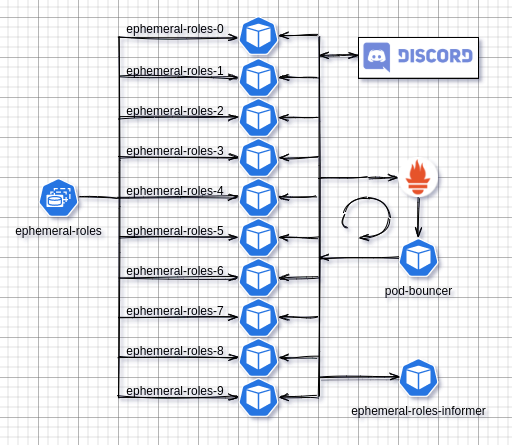

The diagram above was exported from draw.io. Its source (the exported page's mxGraphModel, read from the mxfile embedded in the PNG):
<mxGraphModel dx="1104" dy="539" grid="1" gridSize="10" guides="1" tooltips="1" connect="1" arrows="1" fold="1" page="1" pageScale="1" pageWidth="850" pageHeight="1100" background="#FFFFFF" math="0" shadow="1">
  <root>
    <mxCell id="0" />
    <mxCell id="1" parent="0" />
    <mxCell id="KTtyHX5bBng4cWR13K_s-1" value="ephemeral-roles" style="html=1;dashed=0;whitespace=wrap;fillColor=#2875E2;points=[[0.005,0.63,0],[0.1,0.2,0],[0.9,0.2,0],[0.5,0,0],[0.995,0.63,0],[0.72,0.99,0],[0.5,1,0],[0.28,0.99,0]];shape=mxgraph.kubernetes.icon;prIcon=sts;verticalAlign=top;labelPosition=center;verticalLabelPosition=bottom;align=center;fontColor=#000000;strokeColor=#FFFFFF;sketch=0;" parent="1" vertex="1">
      <mxGeometry x="80" y="240" width="40" height="40" as="geometry" />
    </mxCell>
    <mxCell id="KTtyHX5bBng4cWR13K_s-2" value="ephemeral-roles-0&amp;nbsp; &amp;nbsp;&amp;nbsp;" style="html=1;dashed=0;whitespace=wrap;fillColor=#2875E2;points=[[0.005,0.63,0],[0.1,0.2,0],[0.9,0.2,0],[0.5,0,0],[0.995,0.63,0],[0.72,0.99,0],[0.5,1,0],[0.28,0.99,0]];shape=mxgraph.kubernetes.icon;prIcon=pod;labelPosition=left;verticalLabelPosition=middle;align=right;verticalAlign=top;fontColor=#000000;strokeColor=#FFFFFF;sketch=0;" parent="1" vertex="1">
      <mxGeometry x="280" y="78" width="40" height="40" as="geometry" />
    </mxCell>
    <mxCell id="KTtyHX5bBng4cWR13K_s-15" value="ephemeral-roles-1&amp;nbsp; &amp;nbsp;&amp;nbsp;" style="html=1;dashed=0;whitespace=wrap;fillColor=#2875E2;points=[[0.005,0.63,0],[0.1,0.2,0],[0.9,0.2,0],[0.5,0,0],[0.995,0.63,0],[0.72,0.99,0],[0.5,1,0],[0.28,0.99,0]];shape=mxgraph.kubernetes.icon;prIcon=pod;labelPosition=left;verticalLabelPosition=middle;align=right;verticalAlign=top;fontColor=#000000;strokeColor=#FFFFFF;sketch=0;" parent="1" vertex="1">
      <mxGeometry x="280" y="120" width="40" height="40" as="geometry" />
    </mxCell>
    <mxCell id="KTtyHX5bBng4cWR13K_s-16" value="ephemeral-roles-2&amp;nbsp; &amp;nbsp;&amp;nbsp;" style="html=1;dashed=0;whitespace=wrap;fillColor=#2875E2;points=[[0.005,0.63,0],[0.1,0.2,0],[0.9,0.2,0],[0.5,0,0],[0.995,0.63,0],[0.72,0.99,0],[0.5,1,0],[0.28,0.99,0]];shape=mxgraph.kubernetes.icon;prIcon=pod;labelPosition=left;verticalLabelPosition=middle;align=right;verticalAlign=top;fontColor=#000000;strokeColor=#FFFFFF;sketch=0;" parent="1" vertex="1">
      <mxGeometry x="280" y="160" width="40" height="40" as="geometry" />
    </mxCell>
    <mxCell id="KTtyHX5bBng4cWR13K_s-17" value="ephemeral-roles-3&amp;nbsp; &amp;nbsp;&amp;nbsp;" style="html=1;dashed=0;whitespace=wrap;fillColor=#2875E2;points=[[0.005,0.63,0],[0.1,0.2,0],[0.9,0.2,0],[0.5,0,0],[0.995,0.63,0],[0.72,0.99,0],[0.5,1,0],[0.28,0.99,0]];shape=mxgraph.kubernetes.icon;prIcon=pod;labelPosition=left;verticalLabelPosition=middle;align=right;verticalAlign=top;fontColor=#000000;strokeColor=#FFFFFF;sketch=0;" parent="1" vertex="1">
      <mxGeometry x="280" y="200" width="40" height="40" as="geometry" />
    </mxCell>
    <mxCell id="KTtyHX5bBng4cWR13K_s-18" value="ephemeral-roles-4&amp;nbsp; &amp;nbsp;&amp;nbsp;" style="html=1;dashed=0;whitespace=wrap;fillColor=#2875E2;points=[[0.005,0.63,0],[0.1,0.2,0],[0.9,0.2,0],[0.5,0,0],[0.995,0.63,0],[0.72,0.99,0],[0.5,1,0],[0.28,0.99,0]];shape=mxgraph.kubernetes.icon;prIcon=pod;labelPosition=left;verticalLabelPosition=middle;align=right;verticalAlign=top;fontColor=#000000;strokeColor=#FFFFFF;sketch=0;" parent="1" vertex="1">
      <mxGeometry x="280" y="240" width="40" height="40" as="geometry" />
    </mxCell>
    <mxCell id="KTtyHX5bBng4cWR13K_s-19" value="ephemeral-roles-5&amp;nbsp; &amp;nbsp;&amp;nbsp;" style="html=1;dashed=0;whitespace=wrap;fillColor=#2875E2;points=[[0.005,0.63,0],[0.1,0.2,0],[0.9,0.2,0],[0.5,0,0],[0.995,0.63,0],[0.72,0.99,0],[0.5,1,0],[0.28,0.99,0]];shape=mxgraph.kubernetes.icon;prIcon=pod;labelPosition=left;verticalLabelPosition=middle;align=right;verticalAlign=top;fontColor=#000000;strokeColor=#FFFFFF;sketch=0;" parent="1" vertex="1">
      <mxGeometry x="280" y="280" width="40" height="40" as="geometry" />
    </mxCell>
    <mxCell id="KTtyHX5bBng4cWR13K_s-20" value="ephemeral-roles-6&amp;nbsp; &amp;nbsp;&amp;nbsp;" style="html=1;dashed=0;whitespace=wrap;fillColor=#2875E2;points=[[0.005,0.63,0],[0.1,0.2,0],[0.9,0.2,0],[0.5,0,0],[0.995,0.63,0],[0.72,0.99,0],[0.5,1,0],[0.28,0.99,0]];shape=mxgraph.kubernetes.icon;prIcon=pod;labelPosition=left;verticalLabelPosition=middle;align=right;verticalAlign=top;fontColor=#000000;strokeColor=#FFFFFF;sketch=0;" parent="1" vertex="1">
      <mxGeometry x="280" y="320" width="40" height="40" as="geometry" />
    </mxCell>
    <mxCell id="KTtyHX5bBng4cWR13K_s-21" value="ephemeral-roles-7&amp;nbsp; &amp;nbsp;&amp;nbsp;" style="html=1;dashed=0;whitespace=wrap;fillColor=#2875E2;points=[[0.005,0.63,0],[0.1,0.2,0],[0.9,0.2,0],[0.5,0,0],[0.995,0.63,0],[0.72,0.99,0],[0.5,1,0],[0.28,0.99,0]];shape=mxgraph.kubernetes.icon;prIcon=pod;labelPosition=left;verticalLabelPosition=middle;align=right;verticalAlign=top;fontColor=#000000;strokeColor=#FFFFFF;sketch=0;" parent="1" vertex="1">
      <mxGeometry x="280" y="360" width="40" height="40" as="geometry" />
    </mxCell>
    <mxCell id="KTtyHX5bBng4cWR13K_s-22" value="ephemeral-roles-8&amp;nbsp; &amp;nbsp;&amp;nbsp;" style="html=1;dashed=0;whitespace=wrap;fillColor=#2875E2;points=[[0.005,0.63,0],[0.1,0.2,0],[0.9,0.2,0],[0.5,0,0],[0.995,0.63,0],[0.72,0.99,0],[0.5,1,0],[0.28,0.99,0]];shape=mxgraph.kubernetes.icon;prIcon=pod;labelPosition=left;verticalLabelPosition=middle;align=right;verticalAlign=top;fontColor=#000000;strokeColor=#FFFFFF;sketch=0;" parent="1" vertex="1">
      <mxGeometry x="280" y="400" width="40" height="40" as="geometry" />
    </mxCell>
    <mxCell id="KTtyHX5bBng4cWR13K_s-23" value="ephemeral-roles-9&amp;nbsp; &amp;nbsp;&amp;nbsp;" style="html=1;dashed=0;whitespace=wrap;fillColor=#2875E2;points=[[0.005,0.63,0],[0.1,0.2,0],[0.9,0.2,0],[0.5,0,0],[0.995,0.63,0],[0.72,0.99,0],[0.5,1,0],[0.28,0.99,0]];shape=mxgraph.kubernetes.icon;prIcon=pod;labelPosition=left;verticalLabelPosition=middle;align=right;verticalAlign=top;fontColor=#000000;strokeColor=#FFFFFF;sketch=0;" parent="1" vertex="1">
      <mxGeometry x="280" y="440" width="40" height="40" as="geometry" />
    </mxCell>
    <mxCell id="dlVfwPehxBdMe9_kp0jU-32" value="" style="edgeStyle=orthogonalEdgeStyle;rounded=0;orthogonalLoop=1;jettySize=auto;html=1;strokeColor=#000000;fontColor=#000000;endArrow=openThin;endFill=0;sketch=1;endSize=8;" parent="1" source="KTtyHX5bBng4cWR13K_s-24" edge="1">
      <mxGeometry relative="1" as="geometry">
        <mxPoint x="360" y="320" as="targetPoint" />
      </mxGeometry>
    </mxCell>
    <mxCell id="KTtyHX5bBng4cWR13K_s-24" value="pod-bouncer" style="html=1;dashed=0;whitespace=wrap;fillColor=#2875E2;points=[[0.005,0.63,0],[0.1,0.2,0],[0.9,0.2,0],[0.5,0,0],[0.995,0.63,0],[0.72,0.99,0],[0.5,1,0],[0.28,0.99,0]];shape=mxgraph.kubernetes.icon;prIcon=pod;labelPosition=center;verticalLabelPosition=bottom;align=center;verticalAlign=top;fontColor=#000000;strokeColor=#FFFFFF;sketch=0;" parent="1" vertex="1">
      <mxGeometry x="440" y="300" width="40" height="40" as="geometry" />
    </mxCell>
    <mxCell id="KTtyHX5bBng4cWR13K_s-25" value="ephemeral-roles-informer" style="html=1;dashed=0;whitespace=wrap;fillColor=#2875E2;points=[[0.005,0.63,0],[0.1,0.2,0],[0.9,0.2,0],[0.5,0,0],[0.995,0.63,0],[0.72,0.99,0],[0.5,1,0],[0.28,0.99,0]];shape=mxgraph.kubernetes.icon;prIcon=pod;labelPosition=center;verticalLabelPosition=bottom;align=center;verticalAlign=top;fontColor=#000000;strokeColor=#FFFFFF;sketch=0;" parent="1" vertex="1">
      <mxGeometry x="440" y="420" width="40" height="40" as="geometry" />
    </mxCell>
    <mxCell id="dlVfwPehxBdMe9_kp0jU-33" value="" style="edgeStyle=orthogonalEdgeStyle;rounded=0;orthogonalLoop=1;jettySize=auto;html=1;strokeColor=#000000;fontColor=#000000;endArrow=openThin;endFill=0;sourcePerimeterSpacing=-1;jumpStyle=none;sketch=1;endSize=8;entryX=0;entryY=0.5;entryDx=0;entryDy=0;" parent="1" target="dlVfwPehxBdMe9_kp0jU-89" edge="1">
      <mxGeometry relative="1" as="geometry">
        <mxPoint x="440" y="220" as="targetPoint" />
        <mxPoint x="360" y="240" as="sourcePoint" />
        <Array as="points">
          <mxPoint x="410" y="240" />
          <mxPoint x="410" y="240" />
        </Array>
      </mxGeometry>
    </mxCell>
    <mxCell id="dlVfwPehxBdMe9_kp0jU-34" value="" style="edgeStyle=orthogonalEdgeStyle;rounded=0;orthogonalLoop=1;jettySize=auto;html=1;strokeColor=#000000;fontColor=#000000;endArrow=openThin;endFill=0;sketch=1;endSize=8;" parent="1" source="dlVfwPehxBdMe9_kp0jU-89" target="KTtyHX5bBng4cWR13K_s-24" edge="1">
      <mxGeometry relative="1" as="geometry">
        <mxPoint x="460" y="240" as="sourcePoint" />
      </mxGeometry>
    </mxCell>
    <mxCell id="dlVfwPehxBdMe9_kp0jU-54" value="" style="edgeStyle=elbowEdgeStyle;rounded=0;jumpStyle=none;orthogonalLoop=1;jettySize=auto;html=1;startArrow=openThin;startFill=0;sourcePerimeterSpacing=-1;endArrow=openThin;endFill=0;strokeColor=#000000;fontColor=#000000;sketch=1;endSize=8;startSize=8;" parent="1" edge="1">
      <mxGeometry relative="1" as="geometry">
        <mxPoint x="400" y="118" as="targetPoint" />
        <mxPoint x="360" y="118" as="sourcePoint" />
      </mxGeometry>
    </mxCell>
    <mxCell id="dlVfwPehxBdMe9_kp0jU-55" value="" style="endArrow=none;html=1;strokeColor=#000000;fontColor=#000000;sketch=1;" parent="1" edge="1">
      <mxGeometry width="50" height="50" relative="1" as="geometry">
        <mxPoint x="360" y="460" as="sourcePoint" />
        <mxPoint x="360" y="100" as="targetPoint" />
      </mxGeometry>
    </mxCell>
    <mxCell id="dlVfwPehxBdMe9_kp0jU-59" value="" style="endArrow=openThin;html=1;strokeColor=#000000;fontColor=#000000;entryX=1.01;entryY=0.505;entryDx=0;entryDy=0;entryPerimeter=0;endFill=0;sketch=1;endSize=8;" parent="1" edge="1">
      <mxGeometry width="50" height="50" relative="1" as="geometry">
        <mxPoint x="359.6" y="97.8" as="sourcePoint" />
        <mxPoint x="320" y="97.99999999999999" as="targetPoint" />
      </mxGeometry>
    </mxCell>
    <mxCell id="dlVfwPehxBdMe9_kp0jU-60" value="" style="endArrow=openThin;html=1;strokeColor=#000000;fontColor=#000000;entryX=1.01;entryY=0.505;entryDx=0;entryDy=0;entryPerimeter=0;endFill=0;sketch=1;endSize=8;" parent="1" edge="1">
      <mxGeometry width="50" height="50" relative="1" as="geometry">
        <mxPoint x="359.6" y="139.8" as="sourcePoint" />
        <mxPoint x="320" y="140" as="targetPoint" />
      </mxGeometry>
    </mxCell>
    <mxCell id="dlVfwPehxBdMe9_kp0jU-61" value="" style="endArrow=openThin;html=1;strokeColor=#000000;fontColor=#000000;entryX=1.01;entryY=0.505;entryDx=0;entryDy=0;entryPerimeter=0;endFill=0;sketch=1;endSize=8;" parent="1" edge="1">
      <mxGeometry width="50" height="50" relative="1" as="geometry">
        <mxPoint x="359.6" y="179.86" as="sourcePoint" />
        <mxPoint x="320" y="180.06" as="targetPoint" />
      </mxGeometry>
    </mxCell>
    <mxCell id="dlVfwPehxBdMe9_kp0jU-62" value="" style="endArrow=openThin;html=1;strokeColor=#000000;fontColor=#000000;entryX=1.01;entryY=0.505;entryDx=0;entryDy=0;entryPerimeter=0;endFill=0;sketch=1;endSize=8;" parent="1" edge="1">
      <mxGeometry width="50" height="50" relative="1" as="geometry">
        <mxPoint x="359.6" y="219.86" as="sourcePoint" />
        <mxPoint x="320" y="220.06" as="targetPoint" />
      </mxGeometry>
    </mxCell>
    <mxCell id="dlVfwPehxBdMe9_kp0jU-63" value="" style="endArrow=openThin;html=1;strokeColor=#000000;fontColor=#000000;entryX=1.01;entryY=0.505;entryDx=0;entryDy=0;entryPerimeter=0;endFill=0;sketch=1;endSize=8;" parent="1" edge="1">
      <mxGeometry width="50" height="50" relative="1" as="geometry">
        <mxPoint x="359.6" y="259.86" as="sourcePoint" />
        <mxPoint x="320.0000000000001" y="260.06" as="targetPoint" />
      </mxGeometry>
    </mxCell>
    <mxCell id="dlVfwPehxBdMe9_kp0jU-64" value="" style="endArrow=openThin;html=1;strokeColor=#000000;fontColor=#000000;entryX=1.01;entryY=0.505;entryDx=0;entryDy=0;entryPerimeter=0;endFill=0;sketch=1;endSize=8;" parent="1" edge="1">
      <mxGeometry width="50" height="50" relative="1" as="geometry">
        <mxPoint x="359.6" y="299.86" as="sourcePoint" />
        <mxPoint x="320.0000000000001" y="300.06" as="targetPoint" />
      </mxGeometry>
    </mxCell>
    <mxCell id="dlVfwPehxBdMe9_kp0jU-65" value="" style="endArrow=openThin;html=1;strokeColor=#000000;fontColor=#000000;entryX=1.01;entryY=0.505;entryDx=0;entryDy=0;entryPerimeter=0;endFill=0;sketch=1;endSize=8;" parent="1" edge="1">
      <mxGeometry width="50" height="50" relative="1" as="geometry">
        <mxPoint x="359.6" y="339.86" as="sourcePoint" />
        <mxPoint x="320.0000000000001" y="340.06" as="targetPoint" />
      </mxGeometry>
    </mxCell>
    <mxCell id="dlVfwPehxBdMe9_kp0jU-66" value="" style="endArrow=openThin;html=1;strokeColor=#000000;fontColor=#000000;entryX=1.01;entryY=0.505;entryDx=0;entryDy=0;entryPerimeter=0;endFill=0;sketch=1;endSize=8;" parent="1" edge="1">
      <mxGeometry width="50" height="50" relative="1" as="geometry">
        <mxPoint x="359.6" y="379.86" as="sourcePoint" />
        <mxPoint x="320.0000000000001" y="380.06" as="targetPoint" />
      </mxGeometry>
    </mxCell>
    <mxCell id="dlVfwPehxBdMe9_kp0jU-67" value="" style="endArrow=openThin;html=1;strokeColor=#000000;fontColor=#000000;entryX=1.01;entryY=0.505;entryDx=0;entryDy=0;entryPerimeter=0;endFill=0;sketch=1;endSize=8;" parent="1" edge="1">
      <mxGeometry width="50" height="50" relative="1" as="geometry">
        <mxPoint x="359.6" y="419.86" as="sourcePoint" />
        <mxPoint x="320.0000000000001" y="420.05999999999995" as="targetPoint" />
      </mxGeometry>
    </mxCell>
    <mxCell id="dlVfwPehxBdMe9_kp0jU-68" value="" style="endArrow=openThin;html=1;strokeColor=#000000;fontColor=#000000;entryX=1.01;entryY=0.505;entryDx=0;entryDy=0;entryPerimeter=0;endFill=0;sketch=1;endSize=8;" parent="1" edge="1">
      <mxGeometry width="50" height="50" relative="1" as="geometry">
        <mxPoint x="359.6" y="459.86" as="sourcePoint" />
        <mxPoint x="320.0000000000001" y="460.05999999999995" as="targetPoint" />
      </mxGeometry>
    </mxCell>
    <mxCell id="dlVfwPehxBdMe9_kp0jU-69" value="" style="endArrow=none;html=1;strokeColor=#000000;fontColor=#000000;sketch=1;" parent="1" edge="1">
      <mxGeometry width="50" height="50" relative="1" as="geometry">
        <mxPoint x="160" y="460" as="sourcePoint" />
        <mxPoint x="160" y="99" as="targetPoint" />
      </mxGeometry>
    </mxCell>
    <mxCell id="dlVfwPehxBdMe9_kp0jU-74" value="" style="endArrow=openThin;html=1;strokeColor=#000000;fontColor=#000000;entryX=0;entryY=0.55;entryDx=0;entryDy=0;entryPerimeter=0;endFill=0;sketch=1;endSize=8;" parent="1" target="KTtyHX5bBng4cWR13K_s-2" edge="1">
      <mxGeometry width="50" height="50" relative="1" as="geometry">
        <mxPoint x="160" y="100" as="sourcePoint" />
        <mxPoint x="310" y="170" as="targetPoint" />
      </mxGeometry>
    </mxCell>
    <mxCell id="dlVfwPehxBdMe9_kp0jU-75" value="" style="endArrow=openThin;html=1;strokeColor=#000000;fontColor=#000000;entryX=0;entryY=0.55;entryDx=0;entryDy=0;entryPerimeter=0;endFill=0;sketch=1;endSize=8;" parent="1" edge="1">
      <mxGeometry width="50" height="50" relative="1" as="geometry">
        <mxPoint x="160" y="139.8" as="sourcePoint" />
        <mxPoint x="280" y="139.8" as="targetPoint" />
      </mxGeometry>
    </mxCell>
    <mxCell id="dlVfwPehxBdMe9_kp0jU-76" value="" style="endArrow=openThin;html=1;strokeColor=#000000;fontColor=#000000;entryX=0;entryY=0.55;entryDx=0;entryDy=0;entryPerimeter=0;endFill=0;sketch=1;endSize=8;" parent="1" edge="1">
      <mxGeometry width="50" height="50" relative="1" as="geometry">
        <mxPoint x="160" y="179.8" as="sourcePoint" />
        <mxPoint x="280" y="179.8" as="targetPoint" />
      </mxGeometry>
    </mxCell>
    <mxCell id="dlVfwPehxBdMe9_kp0jU-77" value="" style="endArrow=openThin;html=1;strokeColor=#000000;fontColor=#000000;entryX=0;entryY=0.55;entryDx=0;entryDy=0;entryPerimeter=0;endFill=0;sketch=1;endSize=8;" parent="1" edge="1">
      <mxGeometry width="50" height="50" relative="1" as="geometry">
        <mxPoint x="160" y="219.8" as="sourcePoint" />
        <mxPoint x="280" y="219.8" as="targetPoint" />
      </mxGeometry>
    </mxCell>
    <mxCell id="dlVfwPehxBdMe9_kp0jU-78" value="" style="endArrow=openThin;html=1;strokeColor=#000000;fontColor=#000000;entryX=0;entryY=0.55;entryDx=0;entryDy=0;entryPerimeter=0;endFill=0;sketch=1;endSize=8;" parent="1" edge="1">
      <mxGeometry width="50" height="50" relative="1" as="geometry">
        <mxPoint x="160" y="259.8" as="sourcePoint" />
        <mxPoint x="280" y="259.8" as="targetPoint" />
      </mxGeometry>
    </mxCell>
    <mxCell id="dlVfwPehxBdMe9_kp0jU-79" value="" style="endArrow=openThin;html=1;strokeColor=#000000;fontColor=#000000;entryX=0;entryY=0.55;entryDx=0;entryDy=0;entryPerimeter=0;endFill=0;sketch=1;endSize=8;" parent="1" edge="1">
      <mxGeometry width="50" height="50" relative="1" as="geometry">
        <mxPoint x="160" y="299.8" as="sourcePoint" />
        <mxPoint x="280" y="299.8" as="targetPoint" />
      </mxGeometry>
    </mxCell>
    <mxCell id="dlVfwPehxBdMe9_kp0jU-80" value="" style="endArrow=openThin;html=1;strokeColor=#000000;fontColor=#000000;entryX=0;entryY=0.55;entryDx=0;entryDy=0;entryPerimeter=0;endFill=0;sketch=1;endSize=8;" parent="1" edge="1">
      <mxGeometry width="50" height="50" relative="1" as="geometry">
        <mxPoint x="160" y="339.79999999999995" as="sourcePoint" />
        <mxPoint x="280" y="339.79999999999995" as="targetPoint" />
      </mxGeometry>
    </mxCell>
    <mxCell id="dlVfwPehxBdMe9_kp0jU-81" value="" style="endArrow=openThin;html=1;strokeColor=#000000;fontColor=#000000;entryX=0;entryY=0.55;entryDx=0;entryDy=0;entryPerimeter=0;endFill=0;sketch=1;endSize=8;" parent="1" edge="1">
      <mxGeometry width="50" height="50" relative="1" as="geometry">
        <mxPoint x="160" y="379.79999999999995" as="sourcePoint" />
        <mxPoint x="280" y="379.79999999999995" as="targetPoint" />
      </mxGeometry>
    </mxCell>
    <mxCell id="dlVfwPehxBdMe9_kp0jU-82" value="" style="endArrow=openThin;html=1;strokeColor=#000000;fontColor=#000000;entryX=0;entryY=0.55;entryDx=0;entryDy=0;entryPerimeter=0;endFill=0;sketch=1;endSize=8;" parent="1" edge="1">
      <mxGeometry width="50" height="50" relative="1" as="geometry">
        <mxPoint x="160" y="419.79999999999995" as="sourcePoint" />
        <mxPoint x="280" y="419.79999999999995" as="targetPoint" />
      </mxGeometry>
    </mxCell>
    <mxCell id="dlVfwPehxBdMe9_kp0jU-83" value="" style="endArrow=openThin;html=1;strokeColor=#000000;fontColor=#000000;entryX=0;entryY=0.55;entryDx=0;entryDy=0;entryPerimeter=0;endFill=0;sketch=1;endSize=8;" parent="1" edge="1">
      <mxGeometry width="50" height="50" relative="1" as="geometry">
        <mxPoint x="160" y="459.79999999999995" as="sourcePoint" />
        <mxPoint x="280" y="459.79999999999995" as="targetPoint" />
      </mxGeometry>
    </mxCell>
    <mxCell id="dlVfwPehxBdMe9_kp0jU-85" value="" style="endArrow=openThin;html=1;fontColor=#000000;strokeColor=#000000;curved=1;endFill=0;sketch=1;endSize=8;sourcePerimeterSpacing=0;" parent="1" edge="1">
      <mxGeometry width="50" height="50" relative="1" as="geometry">
        <mxPoint x="390" y="290" as="sourcePoint" />
        <mxPoint x="400" y="300" as="targetPoint" />
        <Array as="points">
          <mxPoint x="380" y="290" />
          <mxPoint x="390" y="260" />
          <mxPoint x="430" y="260" />
          <mxPoint x="430" y="300" />
        </Array>
      </mxGeometry>
    </mxCell>
    <mxCell id="dlVfwPehxBdMe9_kp0jU-87" value="" style="endArrow=none;html=1;strokeColor=#000000;fontColor=#000000;exitX=1;exitY=0.5;exitDx=0;exitDy=0;exitPerimeter=0;sketch=1;" parent="1" source="KTtyHX5bBng4cWR13K_s-1" edge="1">
      <mxGeometry width="50" height="50" relative="1" as="geometry">
        <mxPoint x="100" y="270" as="sourcePoint" />
        <mxPoint x="160" y="260" as="targetPoint" />
      </mxGeometry>
    </mxCell>
    <mxCell id="dlVfwPehxBdMe9_kp0jU-88" value="" style="shape=image;imageAspect=0;aspect=fixed;verticalLabelPosition=bottom;verticalAlign=top;strokeColor=#000000;fontColor=#000000;image=data:image/png,(base64 omitted: 5508 chars);imageBorder=#000000;imageBackground=#ffffff;sketch=0;" parent="1" vertex="1">
      <mxGeometry x="400" y="100" width="120" height="40.85" as="geometry" />
    </mxCell>
    <mxCell id="dlVfwPehxBdMe9_kp0jU-89" value="" style="shape=image;imageAspect=0;aspect=fixed;verticalLabelPosition=bottom;verticalAlign=top;strokeColor=#000000;fontColor=#000000;image=data:image/png,(base64 omitted: 2880 chars);sketch=0;" parent="1" vertex="1">
      <mxGeometry x="440" y="220" width="40" height="40" as="geometry" />
    </mxCell>
    <mxCell id="dlVfwPehxBdMe9_kp0jU-94" value="" style="endArrow=openThin;html=1;strokeColor=#000000;fontColor=#000000;entryX=0.046;entryY=0.48;entryDx=0;entryDy=0;entryPerimeter=0;sketch=1;shadow=1;endFill=0;endSize=8;" parent="1" target="KTtyHX5bBng4cWR13K_s-25" edge="1">
      <mxGeometry width="50" height="50" relative="1" as="geometry">
        <mxPoint x="360" y="440" as="sourcePoint" />
        <mxPoint x="420" y="270" as="targetPoint" />
      </mxGeometry>
    </mxCell>
  </root>
</mxGraphModel>